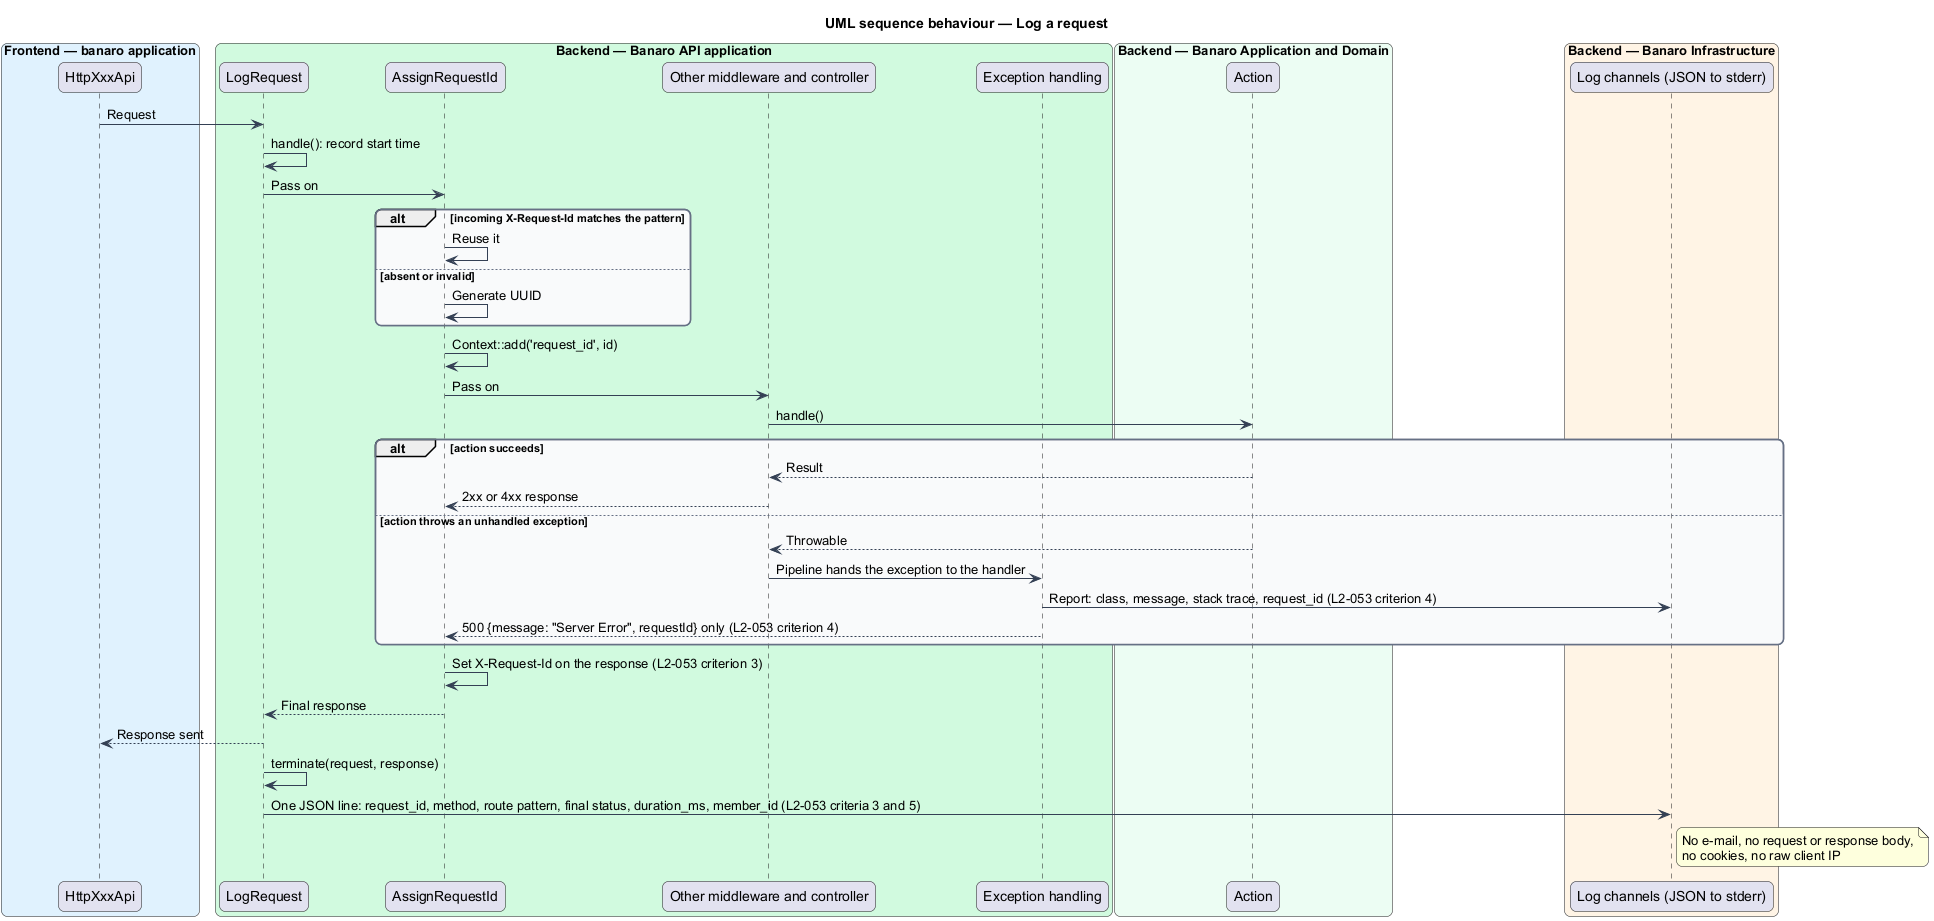

The diagram above was rendered by PlantUML. Its source (embedded in the PNG):
@startuml
title UML sequence behaviour — Log a request
skinparam backgroundColor #FFFFFF
skinparam shadowing false
skinparam roundcorner 12
skinparam defaultFontName Arial
skinparam ArrowColor #344054
skinparam rectangle {
  BorderColor #344054
  FontColor #101828
}
skinparam package {
  BorderColor #667085
  FontColor #101828
  BackgroundColor #F9FAFB
}
box "Frontend — banaro application" #E0F2FE
  participant "HttpXxxApi" as client
end box
box "Backend — Banaro API application" #D1FADF
  participant "LogRequest" as log
  participant "AssignRequestId" as reqid
  participant "Other middleware and controller" as controller
  participant "Exception handling" as exc
end box
box "Backend — Banaro Application and Domain" #ECFDF3
  participant "Action" as action
end box
box "Backend — Banaro Infrastructure" #FFF4E5
  participant "Log channels (JSON to stderr)" as channel
end box

client -> log : Request
log -> log : handle(): record start time
log -> reqid : Pass on
alt incoming X-Request-Id matches the pattern
  reqid -> reqid : Reuse it
else absent or invalid
  reqid -> reqid : Generate UUID
end
reqid -> reqid : Context::add('request_id', id)
reqid -> controller : Pass on
controller -> action : handle()
alt action succeeds
  action --> controller : Result
  controller --> reqid : 2xx or 4xx response
else action throws an unhandled exception
  action --> controller : Throwable
  controller -> exc : Pipeline hands the exception to the handler
  exc -> channel : Report: class, message, stack trace, request_id (L2-053 criterion 4)
  exc --> reqid : 500 {message: "Server Error", requestId} only (L2-053 criterion 4)
end
reqid -> reqid : Set X-Request-Id on the response (L2-053 criterion 3)
reqid --> log : Final response
log --> client : Response sent
log -> log : terminate(request, response)
log -> channel : One JSON line: request_id, method, route pattern, final status, duration_ms, member_id (L2-053 criteria 3 and 5)
note right of channel
  No e-mail, no request or response body,
  no cookies, no raw client IP
end note
@enduml